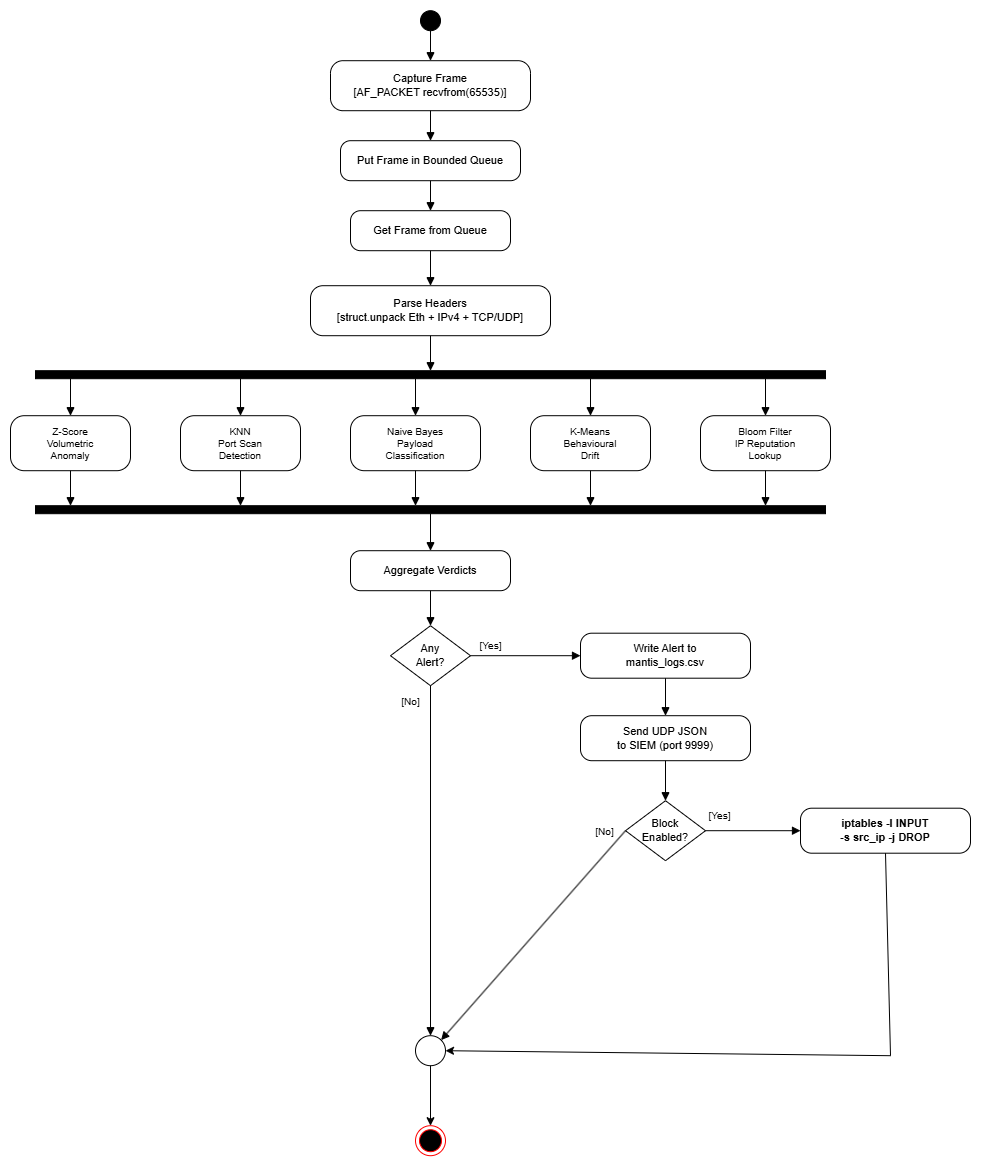

The diagram above was exported from draw.io. Its source (the exported page's mxGraphModel, read from the mxfile embedded in the PNG):
<mxGraphModel dx="1716" dy="1167" grid="1" gridSize="10" guides="1" tooltips="1" connect="1" arrows="1" fold="1" page="1" pageScale="1" pageWidth="1050" pageHeight="1020" math="0" shadow="0">
  <root>
    <mxCell id="0" />
    <mxCell id="1" parent="0" />
    <mxCell id="2" parent="1" style="ellipse;html=1;aspect=fixed;fillColor=#000000;strokeColor=#000000;" value="" vertex="1">
      <mxGeometry height="20" width="20" x="440" y="15" as="geometry" />
    </mxCell>
    <mxCell id="3" parent="1" style="rounded=1;whiteSpace=wrap;html=1;fillColor=#FFFFFF;strokeColor=#000000;fontColor=#000000;fontSize=11;arcSize=25;" value="Capture Frame&#10;[AF_PACKET recvfrom(65535)]" vertex="1">
      <mxGeometry height="50" width="200" x="350" y="65" as="geometry" />
    </mxCell>
    <mxCell id="4" parent="1" style="rounded=1;whiteSpace=wrap;html=1;fillColor=#FFFFFF;strokeColor=#000000;fontColor=#000000;fontSize=11;arcSize=25;" value="Put Frame in Bounded Queue" vertex="1">
      <mxGeometry height="40" width="180" x="360" y="145" as="geometry" />
    </mxCell>
    <mxCell id="5" parent="1" style="rounded=1;whiteSpace=wrap;html=1;fillColor=#FFFFFF;strokeColor=#000000;fontColor=#000000;fontSize=11;arcSize=25;" value="Get Frame from Queue" vertex="1">
      <mxGeometry height="40" width="160" x="370" y="215" as="geometry" />
    </mxCell>
    <mxCell id="6" parent="1" style="rounded=1;whiteSpace=wrap;html=1;fillColor=#FFFFFF;strokeColor=#000000;fontColor=#000000;fontSize=11;arcSize=25;" value="Parse Headers&#10;[struct.unpack Eth + IPv4 + TCP/UDP]" vertex="1">
      <mxGeometry height="50" width="240" x="330" y="290" as="geometry" />
    </mxCell>
    <mxCell id="7" parent="1" style="shape=rect;html=1;fillColor=#000000;strokeColor=#000000;" value="" vertex="1">
      <mxGeometry height="8" width="790" x="55" y="375" as="geometry" />
    </mxCell>
    <mxCell id="10" parent="1" style="rounded=1;whiteSpace=wrap;html=1;fillColor=#FFFFFF;strokeColor=#000000;fontColor=#000000;fontSize=10;arcSize=25;" value="Z-Score&#10;Volumetric&#10;Anomaly" vertex="1">
      <mxGeometry height="55" width="120" x="30" y="420" as="geometry" />
    </mxCell>
    <mxCell id="11" parent="1" style="rounded=1;whiteSpace=wrap;html=1;fillColor=#FFFFFF;strokeColor=#000000;fontColor=#000000;fontSize=10;arcSize=25;" value="KNN&#10;Port Scan&#10;Detection" vertex="1">
      <mxGeometry height="55" width="120" x="200" y="420" as="geometry" />
    </mxCell>
    <mxCell id="12" parent="1" style="rounded=1;whiteSpace=wrap;html=1;fillColor=#FFFFFF;strokeColor=#000000;fontColor=#000000;fontSize=10;arcSize=25;" value="Naive Bayes&#10;Payload&#10;Classification" vertex="1">
      <mxGeometry height="55" width="130" x="370" y="420" as="geometry" />
    </mxCell>
    <mxCell id="13" parent="1" style="rounded=1;whiteSpace=wrap;html=1;fillColor=#FFFFFF;strokeColor=#000000;fontColor=#000000;fontSize=10;arcSize=25;" value="K-Means&#10;Behavioural&#10;Drift" vertex="1">
      <mxGeometry height="55" width="120" x="550" y="420" as="geometry" />
    </mxCell>
    <mxCell id="14" parent="1" style="rounded=1;whiteSpace=wrap;html=1;fillColor=#FFFFFF;strokeColor=#000000;fontColor=#000000;fontSize=10;arcSize=25;" value="Bloom Filter&#10;IP Reputation&#10;Lookup" vertex="1">
      <mxGeometry height="55" width="130" x="720" y="420" as="geometry" />
    </mxCell>
    <mxCell id="15" parent="1" style="shape=rect;html=1;fillColor=#000000;strokeColor=#000000;" value="" vertex="1">
      <mxGeometry height="8" width="790" x="55" y="510" as="geometry" />
    </mxCell>
    <mxCell id="16" parent="1" style="rounded=1;whiteSpace=wrap;html=1;fillColor=#FFFFFF;strokeColor=#000000;fontColor=#000000;fontSize=11;arcSize=25;" value="Aggregate Verdicts" vertex="1">
      <mxGeometry height="40" width="160" x="370" y="555" as="geometry" />
    </mxCell>
    <mxCell id="17" parent="1" style="rhombus;whiteSpace=wrap;html=1;fillColor=#FFFFFF;strokeColor=#000000;fontColor=#000000;fontSize=11;" value="Any&#10;Alert?" vertex="1">
      <mxGeometry height="60" width="80" x="410" y="630" as="geometry" />
    </mxCell>
    <mxCell id="18" parent="1" style="rounded=1;whiteSpace=wrap;html=1;fillColor=#FFFFFF;strokeColor=#000000;fontColor=#000000;fontSize=11;arcSize=25;" value="Write Alert to&#10;mantis_logs.csv" vertex="1">
      <mxGeometry height="45" width="170" x="600" y="637.5" as="geometry" />
    </mxCell>
    <mxCell id="19" parent="1" style="rounded=1;whiteSpace=wrap;html=1;fillColor=#FFFFFF;strokeColor=#000000;fontColor=#000000;fontSize=11;arcSize=25;" value="Send UDP JSON&#10;to SIEM (port 9999)" vertex="1">
      <mxGeometry height="45" width="170" x="600" y="720" as="geometry" />
    </mxCell>
    <mxCell id="8" parent="1" style="rhombus;whiteSpace=wrap;html=1;fillColor=#FFFFFF;strokeColor=#000000;fontColor=#000000;fontSize=11;" value="Block&#10;Enabled?" vertex="1">
      <mxGeometry height="60" width="80" x="645" y="805" as="geometry" />
    </mxCell>
    <mxCell id="9" parent="1" style="rounded=1;whiteSpace=wrap;html=1;fillColor=#FFFFFF;strokeColor=#000000;fontColor=#000000;fontSize=11;fontStyle=1;arcSize=25;" value="iptables -I INPUT&#10;-s src_ip -j DROP" vertex="1">
      <mxGeometry height="45" width="170" x="820" y="812.5" as="geometry" />
    </mxCell>
    <mxCell id="30" edge="1" parent="1" source="2" style="edgeStyle=orthogonalEdgeStyle;html=1;strokeColor=#000000;endArrow=block;endFill=1;rounded=0;" target="3" value="">
      <mxGeometry relative="1" as="geometry" />
    </mxCell>
    <mxCell id="31" edge="1" parent="1" source="3" style="edgeStyle=orthogonalEdgeStyle;html=1;strokeColor=#000000;endArrow=block;endFill=1;rounded=0;" target="4" value="">
      <mxGeometry relative="1" as="geometry" />
    </mxCell>
    <mxCell id="32" edge="1" parent="1" source="4" style="edgeStyle=orthogonalEdgeStyle;html=1;strokeColor=#000000;endArrow=block;endFill=1;rounded=0;" target="5" value="">
      <mxGeometry relative="1" as="geometry" />
    </mxCell>
    <mxCell id="33" edge="1" parent="1" source="5" style="edgeStyle=orthogonalEdgeStyle;html=1;strokeColor=#000000;endArrow=block;endFill=1;rounded=0;" target="6" value="">
      <mxGeometry relative="1" as="geometry" />
    </mxCell>
    <mxCell id="34" edge="1" parent="1" source="6" style="edgeStyle=orthogonalEdgeStyle;html=1;strokeColor=#000000;endArrow=block;endFill=1;rounded=0;" target="7" value="">
      <mxGeometry relative="1" as="geometry" />
    </mxCell>
    <mxCell id="35" edge="1" parent="1" style="html=1;strokeColor=#000000;endArrow=block;endFill=1;" value="">
      <mxGeometry relative="1" as="geometry">
        <mxPoint x="90" y="383" as="sourcePoint" />
        <mxPoint x="90" y="420" as="targetPoint" />
      </mxGeometry>
    </mxCell>
    <mxCell id="36" edge="1" parent="1" style="html=1;strokeColor=#000000;endArrow=block;endFill=1;" value="">
      <mxGeometry relative="1" as="geometry">
        <mxPoint x="260" y="383" as="sourcePoint" />
        <mxPoint x="260" y="420" as="targetPoint" />
      </mxGeometry>
    </mxCell>
    <mxCell id="37" edge="1" parent="1" style="html=1;strokeColor=#000000;endArrow=block;endFill=1;" value="">
      <mxGeometry relative="1" as="geometry">
        <mxPoint x="435" y="383" as="sourcePoint" />
        <mxPoint x="435" y="420" as="targetPoint" />
      </mxGeometry>
    </mxCell>
    <mxCell id="38" edge="1" parent="1" style="html=1;strokeColor=#000000;endArrow=block;endFill=1;" value="">
      <mxGeometry relative="1" as="geometry">
        <mxPoint x="610" y="383" as="sourcePoint" />
        <mxPoint x="610" y="420" as="targetPoint" />
      </mxGeometry>
    </mxCell>
    <mxCell id="39" edge="1" parent="1" style="html=1;strokeColor=#000000;endArrow=block;endFill=1;" value="">
      <mxGeometry relative="1" as="geometry">
        <mxPoint x="785" y="383" as="sourcePoint" />
        <mxPoint x="785" y="420" as="targetPoint" />
      </mxGeometry>
    </mxCell>
    <mxCell id="40" edge="1" parent="1" style="html=1;strokeColor=#000000;endArrow=block;endFill=1;" value="">
      <mxGeometry relative="1" as="geometry">
        <mxPoint x="90" y="475" as="sourcePoint" />
        <mxPoint x="90" y="510" as="targetPoint" />
      </mxGeometry>
    </mxCell>
    <mxCell id="41" edge="1" parent="1" style="html=1;strokeColor=#000000;endArrow=block;endFill=1;" value="">
      <mxGeometry relative="1" as="geometry">
        <mxPoint x="260" y="475" as="sourcePoint" />
        <mxPoint x="260" y="510" as="targetPoint" />
      </mxGeometry>
    </mxCell>
    <mxCell id="42" edge="1" parent="1" style="html=1;strokeColor=#000000;endArrow=block;endFill=1;" value="">
      <mxGeometry relative="1" as="geometry">
        <mxPoint x="435" y="475" as="sourcePoint" />
        <mxPoint x="435" y="510" as="targetPoint" />
      </mxGeometry>
    </mxCell>
    <mxCell id="43" edge="1" parent="1" style="html=1;strokeColor=#000000;endArrow=block;endFill=1;" value="">
      <mxGeometry relative="1" as="geometry">
        <mxPoint x="610" y="475" as="sourcePoint" />
        <mxPoint x="610" y="510" as="targetPoint" />
      </mxGeometry>
    </mxCell>
    <mxCell id="44" edge="1" parent="1" style="html=1;strokeColor=#000000;endArrow=block;endFill=1;" value="">
      <mxGeometry relative="1" as="geometry">
        <mxPoint x="785" y="475" as="sourcePoint" />
        <mxPoint x="785" y="510" as="targetPoint" />
      </mxGeometry>
    </mxCell>
    <mxCell id="45" edge="1" parent="1" source="15" style="edgeStyle=orthogonalEdgeStyle;html=1;strokeColor=#000000;endArrow=block;endFill=1;rounded=0;" target="16" value="">
      <mxGeometry relative="1" as="geometry" />
    </mxCell>
    <mxCell id="46" edge="1" parent="1" source="16" style="edgeStyle=orthogonalEdgeStyle;html=1;strokeColor=#000000;endArrow=block;endFill=1;rounded=0;" target="17" value="">
      <mxGeometry relative="1" as="geometry" />
    </mxCell>
    <mxCell id="47" edge="1" parent="1" source="17" style="edgeStyle=orthogonalEdgeStyle;html=1;strokeColor=#000000;fontColor=#000000;fontSize=10;endArrow=block;endFill=1;rounded=0;exitX=0.5;exitY=1;exitDx=0;exitDy=0;entryX=0.5;entryY=0;entryDx=0;entryDy=0;" target="fIVEL1J0CoxCp7hvVA9C-52" value="[No]">
      <mxGeometry relative="1" x="-0.913" y="-20" as="geometry">
        <mxPoint as="offset" />
        <mxPoint x="450" y="920" as="targetPoint" />
      </mxGeometry>
    </mxCell>
    <mxCell id="48" edge="1" parent="1" source="17" style="edgeStyle=orthogonalEdgeStyle;html=1;strokeColor=#000000;fontColor=#000000;fontSize=10;endArrow=block;endFill=1;rounded=0;exitX=1;exitY=0.5;exitDx=0;exitDy=0;entryX=0;entryY=0.5;entryDx=0;entryDy=0;" target="18" value="[Yes]">
      <mxGeometry relative="1" x="-0.6447" y="10" as="geometry">
        <mxPoint as="offset" />
      </mxGeometry>
    </mxCell>
    <mxCell id="49" edge="1" parent="1" source="18" style="edgeStyle=orthogonalEdgeStyle;html=1;strokeColor=#000000;endArrow=block;endFill=1;rounded=0;" target="19" value="">
      <mxGeometry relative="1" as="geometry" />
    </mxCell>
    <mxCell id="50" edge="1" parent="1" source="19" style="edgeStyle=orthogonalEdgeStyle;html=1;strokeColor=#000000;endArrow=block;endFill=1;rounded=0;" target="8" value="">
      <mxGeometry relative="1" as="geometry" />
    </mxCell>
    <mxCell id="51" edge="1" parent="1" source="8" style="html=1;strokeColor=#000000;fontColor=#000000;fontSize=10;endArrow=block;endFill=1;rounded=0;exitX=0;exitY=0.5;exitDx=0;exitDy=0;entryX=1;entryY=0;entryDx=0;entryDy=0;" target="fIVEL1J0CoxCp7hvVA9C-52" value="[No]">
      <mxGeometry relative="1" x="-0.8929" y="-15" as="geometry">
        <mxPoint as="offset" />
        <mxPoint x="645" y="840" as="sourcePoint" />
        <mxPoint x="465" y="935" as="targetPoint" />
      </mxGeometry>
    </mxCell>
    <mxCell id="52" edge="1" parent="1" source="8" style="edgeStyle=orthogonalEdgeStyle;html=1;strokeColor=#000000;fontColor=#000000;fontSize=10;endArrow=block;endFill=1;rounded=0;exitX=1;exitY=0.5;exitDx=0;exitDy=0;entryX=0;entryY=0.5;entryDx=0;entryDy=0;" target="9" value="[Yes]">
      <mxGeometry relative="1" x="-0.6923" y="15" as="geometry">
        <mxPoint as="offset" />
      </mxGeometry>
    </mxCell>
    <mxCell id="LSR36CN7rKIzNLtQsFZe-54" parent="1" style="ellipse;html=1;shape=endState;fillColor=#000000;strokeColor=#ff0000;" value="" vertex="1">
      <mxGeometry height="30" width="30" x="435" y="1130" as="geometry" />
    </mxCell>
    <mxCell id="LSR36CN7rKIzNLtQsFZe-56" edge="1" parent="1" source="9" style="endArrow=classic;html=1;rounded=0;exitX=0.5;exitY=1;exitDx=0;exitDy=0;entryX=1;entryY=0.5;entryDx=0;entryDy=0;" target="fIVEL1J0CoxCp7hvVA9C-52" value="">
      <mxGeometry height="50" relative="1" width="50" as="geometry">
        <Array as="points">
          <mxPoint x="910" y="1060" />
        </Array>
        <mxPoint x="290" y="1070" as="sourcePoint" />
        <mxPoint x="490" y="1050" as="targetPoint" />
      </mxGeometry>
    </mxCell>
    <mxCell id="fIVEL1J0CoxCp7hvVA9C-52" parent="1" style="ellipse;whiteSpace=wrap;html=1;aspect=fixed;" value="" vertex="1">
      <mxGeometry height="30" width="30" x="435" y="1040" as="geometry" />
    </mxCell>
    <mxCell id="fIVEL1J0CoxCp7hvVA9C-53" edge="1" parent="1" source="fIVEL1J0CoxCp7hvVA9C-52" style="endArrow=classic;html=1;rounded=0;exitX=0.5;exitY=1;exitDx=0;exitDy=0;entryX=0.5;entryY=0;entryDx=0;entryDy=0;" target="LSR36CN7rKIzNLtQsFZe-54" value="">
      <mxGeometry height="50" relative="1" width="50" as="geometry">
        <mxPoint x="530" y="1100" as="sourcePoint" />
        <mxPoint x="580" y="1050" as="targetPoint" />
      </mxGeometry>
    </mxCell>
  </root>
</mxGraphModel>